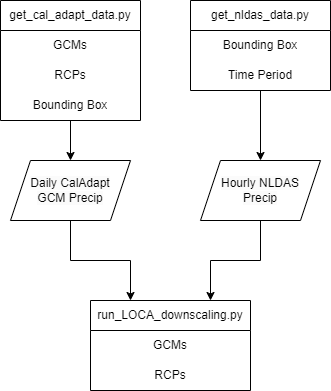

The diagram above was exported from draw.io. Its source (the exported page's mxGraphModel, read from the mxfile embedded in the PNG):
<mxGraphModel dx="1418" dy="820" grid="1" gridSize="10" guides="1" tooltips="1" connect="1" arrows="1" fold="1" page="1" pageScale="1" pageWidth="650" pageHeight="650" math="0" shadow="0">
  <root>
    <mxCell id="0" />
    <mxCell id="1" parent="0" />
    <mxCell id="8IN679I1MTzkT4qwLmS3-21" style="edgeStyle=orthogonalEdgeStyle;rounded=0;orthogonalLoop=1;jettySize=auto;html=1;entryX=0.25;entryY=0;entryDx=0;entryDy=0;" edge="1" parent="1" source="8IN679I1MTzkT4qwLmS3-3" target="8IN679I1MTzkT4qwLmS3-18">
      <mxGeometry relative="1" as="geometry" />
    </mxCell>
    <mxCell id="8IN679I1MTzkT4qwLmS3-3" value="&lt;span style=&quot;color: rgb(0, 0, 0); font-family: Helvetica; font-size: 12px; font-style: normal; font-variant-ligatures: normal; font-variant-caps: normal; font-weight: 400; letter-spacing: normal; orphans: 2; text-align: center; text-indent: 0px; text-transform: none; widows: 2; word-spacing: 0px; -webkit-text-stroke-width: 0px; background-color: rgb(251, 251, 251); text-decoration-thickness: initial; text-decoration-style: initial; text-decoration-color: initial; float: none; display: inline !important;&quot;&gt;Daily CalAdapt&lt;br&gt;GCM Precip&lt;/span&gt;" style="shape=parallelogram;perimeter=parallelogramPerimeter;whiteSpace=wrap;html=1;fixedSize=1;" vertex="1" parent="1">
      <mxGeometry x="60" y="200" width="120" height="60" as="geometry" />
    </mxCell>
    <mxCell id="8IN679I1MTzkT4qwLmS3-10" style="edgeStyle=orthogonalEdgeStyle;rounded=0;orthogonalLoop=1;jettySize=auto;html=1;entryX=0.5;entryY=0;entryDx=0;entryDy=0;" edge="1" parent="1" source="8IN679I1MTzkT4qwLmS3-6" target="8IN679I1MTzkT4qwLmS3-3">
      <mxGeometry relative="1" as="geometry" />
    </mxCell>
    <mxCell id="8IN679I1MTzkT4qwLmS3-6" value="get_cal_adapt_data.py" style="swimlane;fontStyle=0;childLayout=stackLayout;horizontal=1;startSize=30;horizontalStack=0;resizeParent=1;resizeParentMax=0;resizeLast=0;collapsible=1;marginBottom=0;whiteSpace=wrap;html=1;" vertex="1" parent="1">
      <mxGeometry x="50" y="40" width="140" height="120" as="geometry" />
    </mxCell>
    <mxCell id="8IN679I1MTzkT4qwLmS3-7" value="GCMs" style="text;strokeColor=none;fillColor=none;align=center;verticalAlign=middle;spacingLeft=4;spacingRight=4;overflow=hidden;points=[[0,0.5],[1,0.5]];portConstraint=eastwest;rotatable=0;whiteSpace=wrap;html=1;" vertex="1" parent="8IN679I1MTzkT4qwLmS3-6">
      <mxGeometry y="30" width="140" height="30" as="geometry" />
    </mxCell>
    <mxCell id="8IN679I1MTzkT4qwLmS3-8" value="RCPs" style="text;strokeColor=none;fillColor=none;align=center;verticalAlign=middle;spacingLeft=4;spacingRight=4;overflow=hidden;points=[[0,0.5],[1,0.5]];portConstraint=eastwest;rotatable=0;whiteSpace=wrap;html=1;" vertex="1" parent="8IN679I1MTzkT4qwLmS3-6">
      <mxGeometry y="60" width="140" height="30" as="geometry" />
    </mxCell>
    <mxCell id="8IN679I1MTzkT4qwLmS3-9" value="Bounding Box" style="text;strokeColor=none;fillColor=none;align=center;verticalAlign=middle;spacingLeft=4;spacingRight=4;overflow=hidden;points=[[0,0.5],[1,0.5]];portConstraint=eastwest;rotatable=0;whiteSpace=wrap;html=1;" vertex="1" parent="8IN679I1MTzkT4qwLmS3-6">
      <mxGeometry y="90" width="140" height="30" as="geometry" />
    </mxCell>
    <mxCell id="8IN679I1MTzkT4qwLmS3-17" style="edgeStyle=orthogonalEdgeStyle;rounded=0;orthogonalLoop=1;jettySize=auto;html=1;" edge="1" parent="1" source="8IN679I1MTzkT4qwLmS3-11" target="8IN679I1MTzkT4qwLmS3-15">
      <mxGeometry relative="1" as="geometry" />
    </mxCell>
    <mxCell id="8IN679I1MTzkT4qwLmS3-11" value="get_nldas_data.py" style="swimlane;fontStyle=0;childLayout=stackLayout;horizontal=1;startSize=30;horizontalStack=0;resizeParent=1;resizeParentMax=0;resizeLast=0;collapsible=1;marginBottom=0;whiteSpace=wrap;html=1;" vertex="1" parent="1">
      <mxGeometry x="240" y="40" width="140" height="90" as="geometry" />
    </mxCell>
    <mxCell id="8IN679I1MTzkT4qwLmS3-14" value="Bounding Box" style="text;strokeColor=none;fillColor=none;align=center;verticalAlign=middle;spacingLeft=4;spacingRight=4;overflow=hidden;points=[[0,0.5],[1,0.5]];portConstraint=eastwest;rotatable=0;whiteSpace=wrap;html=1;" vertex="1" parent="8IN679I1MTzkT4qwLmS3-11">
      <mxGeometry y="30" width="140" height="30" as="geometry" />
    </mxCell>
    <mxCell id="8IN679I1MTzkT4qwLmS3-16" value="Time Period" style="text;strokeColor=none;fillColor=none;align=center;verticalAlign=middle;spacingLeft=4;spacingRight=4;overflow=hidden;points=[[0,0.5],[1,0.5]];portConstraint=eastwest;rotatable=0;whiteSpace=wrap;html=1;" vertex="1" parent="8IN679I1MTzkT4qwLmS3-11">
      <mxGeometry y="60" width="140" height="30" as="geometry" />
    </mxCell>
    <mxCell id="8IN679I1MTzkT4qwLmS3-22" style="edgeStyle=orthogonalEdgeStyle;rounded=0;orthogonalLoop=1;jettySize=auto;html=1;entryX=0.75;entryY=0;entryDx=0;entryDy=0;" edge="1" parent="1" source="8IN679I1MTzkT4qwLmS3-15" target="8IN679I1MTzkT4qwLmS3-18">
      <mxGeometry relative="1" as="geometry" />
    </mxCell>
    <mxCell id="8IN679I1MTzkT4qwLmS3-15" value="&lt;span style=&quot;color: rgb(0, 0, 0); font-family: Helvetica; font-size: 12px; font-style: normal; font-variant-ligatures: normal; font-variant-caps: normal; font-weight: 400; letter-spacing: normal; orphans: 2; text-align: center; text-indent: 0px; text-transform: none; widows: 2; word-spacing: 0px; -webkit-text-stroke-width: 0px; background-color: rgb(251, 251, 251); text-decoration-thickness: initial; text-decoration-style: initial; text-decoration-color: initial; float: none; display: inline !important;&quot;&gt;Hourly NLDAS&lt;br&gt;Precip&lt;br&gt;&lt;/span&gt;" style="shape=parallelogram;perimeter=parallelogramPerimeter;whiteSpace=wrap;html=1;fixedSize=1;" vertex="1" parent="1">
      <mxGeometry x="250" y="200" width="120" height="60" as="geometry" />
    </mxCell>
    <mxCell id="8IN679I1MTzkT4qwLmS3-18" value="run_LOCA_downscaling.py" style="swimlane;fontStyle=0;childLayout=stackLayout;horizontal=1;startSize=30;horizontalStack=0;resizeParent=1;resizeParentMax=0;resizeLast=0;collapsible=1;marginBottom=0;whiteSpace=wrap;html=1;" vertex="1" parent="1">
      <mxGeometry x="140" y="340" width="160" height="90" as="geometry" />
    </mxCell>
    <mxCell id="8IN679I1MTzkT4qwLmS3-19" value="GCMs" style="text;strokeColor=none;fillColor=none;align=center;verticalAlign=middle;spacingLeft=4;spacingRight=4;overflow=hidden;points=[[0,0.5],[1,0.5]];portConstraint=eastwest;rotatable=0;whiteSpace=wrap;html=1;" vertex="1" parent="8IN679I1MTzkT4qwLmS3-18">
      <mxGeometry y="30" width="160" height="30" as="geometry" />
    </mxCell>
    <mxCell id="8IN679I1MTzkT4qwLmS3-20" value="RCPs" style="text;strokeColor=none;fillColor=none;align=center;verticalAlign=middle;spacingLeft=4;spacingRight=4;overflow=hidden;points=[[0,0.5],[1,0.5]];portConstraint=eastwest;rotatable=0;whiteSpace=wrap;html=1;" vertex="1" parent="8IN679I1MTzkT4qwLmS3-18">
      <mxGeometry y="60" width="160" height="30" as="geometry" />
    </mxCell>
  </root>
</mxGraphModel>